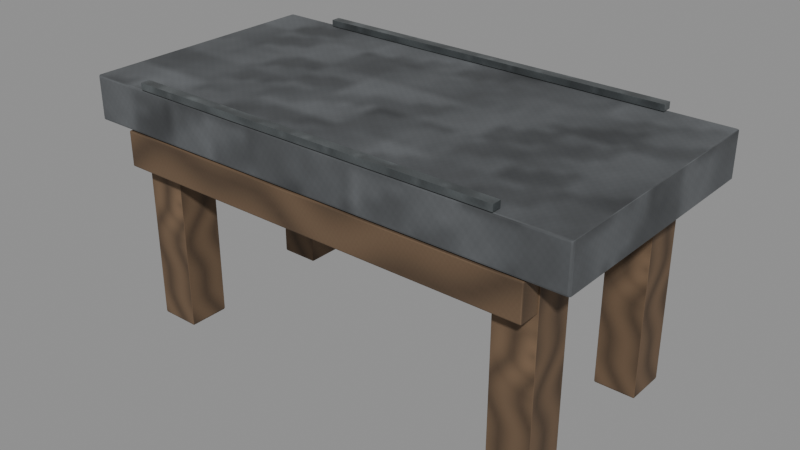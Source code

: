 # Source: furniture-geode-table.blend  (saved by Blender 5.0.118; exported with 4.5.12 LTS)
import bpy
from mathutils import Matrix  # noqa: F401  (used for matrix-valued properties, if any)

bpy.ops.wm.read_factory_settings(use_empty=True)
scene = bpy.context.scene
scene.name = 'Scene'

# ---- images (referenced by path relative to the original .blend; pixels are not part of the script)
import os
ASSET_DIR = os.environ.get("B2B_ASSET_DIR", "")  # directory of the original .blend (textures are referenced by path, not embedded)
HERE = os.path.dirname(os.path.abspath(__file__))  # packed textures are extracted next to this script under _unpacked/

def load_image(name, relpath, width, height, colorspace="sRGB"):
    """Load a texture the original file referenced (path relative to the .blend, or extracted next to this script)."""
    p = next((c for c in (os.path.join(HERE, relpath), os.path.join(ASSET_DIR, relpath)) if relpath and os.path.exists(c)), "")
    if p:
        img = bpy.data.images.load(p, check_existing=True)
        img.name = name
    else:  # same state as the original file: an image datablock whose file is absent (Cycles renders it pink)
        img = bpy.data.images.new(name, width, height)
        img.source = "FILE"
        img.filepath = "//" + (relpath or name)
    img.colorspace_settings.name = colorspace
    return img
img_magenheim_surface_stone = load_image('magenheim.surface.stone', '_unpacked/37ba9ca48f13ce38.3e8d4b9c.png', 256, 256, 'sRGB')
img_magenheim_surface_timber = load_image('magenheim.surface.timber', '_unpacked/e51c6e97d6fc0fd9.898ceffc.png', 256, 256, 'sRGB')
img_magenheim_surface_metal = load_image('magenheim.surface.metal', '_unpacked/8f57e48cf3cb87f8.318258be.png', 256, 256, 'sRGB')

# ---- materials (node trees are filled in below, after node groups)
mat_magenheim_furniture_furniture_geode_table_dark_stone = bpy.data.materials.new('magenheim.furniture.furniture-geode-table.dark-stone')
mat_magenheim_furniture_furniture_geode_table_dark_stone.use_backface_culling = True
mat_magenheim_furniture_furniture_geode_table_wood = bpy.data.materials.new('magenheim.furniture.furniture-geode-table.wood')
mat_magenheim_furniture_furniture_geode_table_wood.use_backface_culling = True
mat_magenheim_furniture_furniture_geode_table_iron = bpy.data.materials.new('magenheim.furniture.furniture-geode-table.iron')
mat_magenheim_furniture_furniture_geode_table_iron.use_backface_culling = True

# ---- material node trees
mat_magenheim_furniture_furniture_geode_table_dark_stone.use_nodes = True; mat_magenheim_furniture_furniture_geode_table_dark_stone.node_tree.nodes.clear()
_N = mat_magenheim_furniture_furniture_geode_table_dark_stone.node_tree.nodes; _L = mat_magenheim_furniture_furniture_geode_table_dark_stone.node_tree.links
n0 = _N.new('ShaderNodeBsdfPrincipled'); n0.name = 'Principled BSDF'; n0.location = (-200, 100)
n0.inputs[1].default_value = 0.02
n0.inputs[2].default_value = 0.86
n0.inputs[27].default_value = (0.0, 0.0, 0.0, 1.0)
n0.inputs[28].default_value = 1.0
n1 = _N.new('ShaderNodeOutputMaterial'); n1.name = 'Material Output'; n1.location = (200, 100)
n2 = _N.new('ShaderNodeTexImage'); n2.name = 'Image Texture'; n2.location = (0, 0)
n2.image = img_magenheim_surface_stone
n3 = _N.new('ShaderNodeMixRGB'); n3.name = 'Mix (Legacy)'; n3.location = (0, 0)
n3.blend_type = 'MULTIPLY'
n3.inputs[0].default_value = 1.0
n3.inputs[2].default_value = (0.16, 0.17, 0.18, 1.0)
_L.new(n0.outputs[0], n1.inputs[0])
_L.new(n2.outputs[0], n3.inputs[1])
_L.new(n3.outputs[0], n0.inputs[0])
n1.is_active_output = True
mat_magenheim_furniture_furniture_geode_table_wood.use_nodes = True; mat_magenheim_furniture_furniture_geode_table_wood.node_tree.nodes.clear()
_N = mat_magenheim_furniture_furniture_geode_table_wood.node_tree.nodes; _L = mat_magenheim_furniture_furniture_geode_table_wood.node_tree.links
n0 = _N.new('ShaderNodeBsdfPrincipled'); n0.name = 'Principled BSDF'; n0.location = (-200, 100)
n0.inputs[2].default_value = 0.78
n0.inputs[27].default_value = (0.0, 0.0, 0.0, 1.0)
n0.inputs[28].default_value = 1.0
n1 = _N.new('ShaderNodeOutputMaterial'); n1.name = 'Material Output'; n1.location = (200, 100)
n2 = _N.new('ShaderNodeTexImage'); n2.name = 'Image Texture'; n2.location = (0, 0)
n2.image = img_magenheim_surface_timber
n3 = _N.new('ShaderNodeMixRGB'); n3.name = 'Mix (Legacy)'; n3.location = (0, 0)
n3.blend_type = 'MULTIPLY'
n3.inputs[0].default_value = 1.0
n3.inputs[2].default_value = (0.24, 0.15, 0.085, 1.0)
_L.new(n0.outputs[0], n1.inputs[0])
_L.new(n2.outputs[0], n3.inputs[1])
_L.new(n3.outputs[0], n0.inputs[0])
n1.is_active_output = True
mat_magenheim_furniture_furniture_geode_table_iron.use_nodes = True; mat_magenheim_furniture_furniture_geode_table_iron.node_tree.nodes.clear()
_N = mat_magenheim_furniture_furniture_geode_table_iron.node_tree.nodes; _L = mat_magenheim_furniture_furniture_geode_table_iron.node_tree.links
n0 = _N.new('ShaderNodeBsdfPrincipled'); n0.name = 'Principled BSDF'; n0.location = (-200, 100)
n0.inputs[1].default_value = 0.72
n0.inputs[2].default_value = 0.34
n0.inputs[27].default_value = (0.0, 0.0, 0.0, 1.0)
n0.inputs[28].default_value = 1.0
n1 = _N.new('ShaderNodeOutputMaterial'); n1.name = 'Material Output'; n1.location = (200, 100)
n2 = _N.new('ShaderNodeTexImage'); n2.name = 'Image Texture'; n2.location = (0, 0)
n2.image = img_magenheim_surface_metal
n3 = _N.new('ShaderNodeMixRGB'); n3.name = 'Mix (Legacy)'; n3.location = (0, 0)
n3.blend_type = 'MULTIPLY'
n3.inputs[0].default_value = 1.0
n3.inputs[2].default_value = (0.27, 0.3, 0.31, 1.0)
_L.new(n0.outputs[0], n1.inputs[0])
_L.new(n2.outputs[0], n3.inputs[1])
_L.new(n3.outputs[0], n0.inputs[0])
n1.is_active_output = True

# ---- meshes
me_slab = bpy.data.meshes.new('slab')
me_slab.from_pydata([(-0.925, 0.46, -0.08), (0.925, 0.46, -0.08), (0.925, 0.46, 0.08), (-0.925, 0.46, 0.08), (-0.925, -0.46, -0.08), (0.925, -0.46, -0.08), (0.925, -0.46, 0.08), (-0.925, -0.46, 0.08)], [], [(0, 3, 2), (0, 2, 1), (4, 5, 6), (4, 6, 7), (0, 4, 7), (0, 7, 3), (1, 2, 6), (1, 6, 5), (0, 1, 5), (0, 5, 4), (3, 7, 6), (3, 6, 2)])
_uv = me_slab.uv_layers.new(name='UVMap')
_uv.uv.foreach_set('vector', [0.8454, 0.7654, 0.7796, 0.7654, 0.7796, 0.00459, 0.8454, 0.7654, 0.7796, 0.00459, 0.8454, 0.00459, 0.9204, 0.00459, 0.9204, 0.7654, 0.8546, 0.7654, 0.9204, 0.00459, 0.8546, 0.7654, 0.8546, 0.00459, 0.9954, 0.00459, 0.9954, 0.3829, 0.9296, 0.3829, 0.9954, 0.00459, 0.9296, 0.3829, 0.9296, 0.00459, 0.9954, 0.7705, 0.9296, 0.7705, 0.9296, 0.3921, 0.9954, 0.7705, 0.9296, 0.3921, 0.9954, 0.3921, 0.3829, 0.00459, 0.3829, 0.7654, 0.00459, 0.7654, 0.3829, 0.00459, 0.00459, 0.7654, 0.00459, 0.00459, 0.7705, 0.7654, 0.3921, 0.7654, 0.3921, 0.00459, 0.7705, 0.7654, 0.3921, 0.00459, 0.7705, 0.00459])
me_slab.materials.append(mat_magenheim_furniture_furniture_geode_table_dark_stone)
me_slab.update()
me_front_apron = bpy.data.meshes.new('front-apron')
me_front_apron.from_pydata([(-0.79, 0.05, -0.065), (0.79, 0.05, -0.065), (0.79, 0.05, 0.065), (-0.79, 0.05, 0.065), (-0.79, -0.05, -0.065), (0.79, -0.05, -0.065), (0.79, -0.05, 0.065), (-0.79, -0.05, 0.065)], [], [(0, 3, 2), (0, 2, 1), (4, 5, 6), (4, 6, 7), (0, 4, 7), (0, 7, 3), (1, 2, 6), (1, 6, 5), (0, 1, 5), (0, 5, 4), (3, 7, 6), (3, 6, 2)])
_uv = me_front_apron.uv_layers.new(name='UVMap')
_uv.uv.foreach_set('vector', [0.08481, 0.997, 0.003034, 0.997, 0.003034, 0.003034, 0.08481, 0.997, 0.003034, 0.003034, 0.08481, 0.003034, 0.1727, 0.003034, 0.1727, 0.997, 0.09088, 0.997, 0.1727, 0.003034, 0.09088, 0.997, 0.09088, 0.003034, 0.3796, 0.08481, 0.3167, 0.08481, 0.3167, 0.003034, 0.3796, 0.08481, 0.3167, 0.003034, 0.3796, 0.003034, 0.3167, 0.1727, 0.3167, 0.09088, 0.3796, 0.09088, 0.3167, 0.1727, 0.3796, 0.09088, 0.3796, 0.1727, 0.2416, 0.003034, 0.2416, 0.997, 0.1787, 0.997, 0.2416, 0.003034, 0.1787, 0.997, 0.1787, 0.003034, 0.3106, 0.997, 0.2477, 0.997, 0.2477, 0.003034, 0.3106, 0.997, 0.2477, 0.003034, 0.3106, 0.003034])
me_front_apron.materials.append(mat_magenheim_furniture_furniture_geode_table_wood)
me_front_apron.update()
me_rear_apron = bpy.data.meshes.new('rear-apron')
me_rear_apron.from_pydata([(-0.79, 0.05, -0.065), (0.79, 0.05, -0.065), (0.79, 0.05, 0.065), (-0.79, 0.05, 0.065), (-0.79, -0.05, -0.065), (0.79, -0.05, -0.065), (0.79, -0.05, 0.065), (-0.79, -0.05, 0.065)], [], [(0, 3, 2), (0, 2, 1), (4, 5, 6), (4, 6, 7), (0, 4, 7), (0, 7, 3), (1, 2, 6), (1, 6, 5), (0, 1, 5), (0, 5, 4), (3, 7, 6), (3, 6, 2)])
_uv = me_rear_apron.uv_layers.new(name='UVMap')
_uv.uv.foreach_set('vector', [0.08481, 0.997, 0.003034, 0.997, 0.003034, 0.003034, 0.08481, 0.997, 0.003034, 0.003034, 0.08481, 0.003034, 0.1727, 0.003034, 0.1727, 0.997, 0.09088, 0.997, 0.1727, 0.003034, 0.09088, 0.997, 0.09088, 0.003034, 0.3796, 0.08481, 0.3167, 0.08481, 0.3167, 0.003034, 0.3796, 0.08481, 0.3167, 0.003034, 0.3796, 0.003034, 0.3167, 0.1727, 0.3167, 0.09088, 0.3796, 0.09088, 0.3167, 0.1727, 0.3796, 0.09088, 0.3796, 0.1727, 0.2416, 0.003034, 0.2416, 0.997, 0.1787, 0.997, 0.2416, 0.003034, 0.1787, 0.997, 0.1787, 0.003034, 0.3106, 0.997, 0.2477, 0.997, 0.2477, 0.003034, 0.3106, 0.997, 0.2477, 0.003034, 0.3106, 0.003034])
me_rear_apron.materials.append(mat_magenheim_furniture_furniture_geode_table_wood)
me_rear_apron.update()
me_leg__0_72__0_31 = bpy.data.meshes.new('leg--0.72--0.31')
me_leg__0_72__0_31.from_pydata([(-0.075, 0.075, -0.39), (0.075, 0.075, -0.39), (0.075, 0.075, 0.39), (-0.075, 0.075, 0.39), (-0.075, -0.075, -0.39), (0.075, -0.075, -0.39), (0.075, -0.075, 0.39), (-0.075, -0.075, 0.39)], [], [(0, 3, 2), (0, 2, 1), (4, 5, 6), (4, 6, 7), (0, 4, 7), (0, 7, 3), (1, 2, 6), (1, 6, 5), (0, 1, 5), (0, 5, 4), (3, 7, 6), (3, 6, 2)])
_uv = me_leg__0_72__0_31.uv_layers.new(name='UVMap')
_uv.uv.foreach_set('vector', [0.4053, 0.9905, 0.4053, 0.005268, 0.5947, 0.005268, 0.4053, 0.9905, 0.5947, 0.005268, 0.5947, 0.9905, 0.7947, 0.9905, 0.6053, 0.9905, 0.6053, 0.005268, 0.7947, 0.9905, 0.6053, 0.005268, 0.7947, 0.005268, 0.1947, 0.9905, 0.005268, 0.9905, 0.005268, 0.005268, 0.1947, 0.9905, 0.005268, 0.005268, 0.1947, 0.005268, 0.2053, 0.9905, 0.2053, 0.005268, 0.3947, 0.005268, 0.2053, 0.9905, 0.3947, 0.005268, 0.3947, 0.9905, 0.9947, 0.1947, 0.8053, 0.1947, 0.8053, 0.005268, 0.9947, 0.1947, 0.8053, 0.005268, 0.9947, 0.005268, 0.8053, 0.3947, 0.8053, 0.2053, 0.9947, 0.2053, 0.8053, 0.3947, 0.9947, 0.2053, 0.9947, 0.3947])
me_leg__0_72__0_31.materials.append(mat_magenheim_furniture_furniture_geode_table_wood)
me_leg__0_72__0_31.update()
me_leg__0_72_0_31 = bpy.data.meshes.new('leg--0.72-0.31')
me_leg__0_72_0_31.from_pydata([(-0.075, 0.075, -0.39), (0.075, 0.075, -0.39), (0.075, 0.075, 0.39), (-0.075, 0.075, 0.39), (-0.075, -0.075, -0.39), (0.075, -0.075, -0.39), (0.075, -0.075, 0.39), (-0.075, -0.075, 0.39)], [], [(0, 3, 2), (0, 2, 1), (4, 5, 6), (4, 6, 7), (0, 4, 7), (0, 7, 3), (1, 2, 6), (1, 6, 5), (0, 1, 5), (0, 5, 4), (3, 7, 6), (3, 6, 2)])
_uv = me_leg__0_72_0_31.uv_layers.new(name='UVMap')
_uv.uv.foreach_set('vector', [0.4053, 0.9905, 0.4053, 0.005268, 0.5947, 0.005268, 0.4053, 0.9905, 0.5947, 0.005268, 0.5947, 0.9905, 0.7947, 0.9905, 0.6053, 0.9905, 0.6053, 0.005268, 0.7947, 0.9905, 0.6053, 0.005268, 0.7947, 0.005268, 0.1947, 0.9905, 0.005268, 0.9905, 0.005268, 0.005268, 0.1947, 0.9905, 0.005268, 0.005268, 0.1947, 0.005268, 0.2053, 0.9905, 0.2053, 0.005268, 0.3947, 0.005268, 0.2053, 0.9905, 0.3947, 0.005268, 0.3947, 0.9905, 0.9947, 0.1947, 0.8053, 0.1947, 0.8053, 0.005268, 0.9947, 0.1947, 0.8053, 0.005268, 0.9947, 0.005268, 0.8053, 0.3947, 0.8053, 0.2053, 0.9947, 0.2053, 0.8053, 0.3947, 0.9947, 0.2053, 0.9947, 0.3947])
me_leg__0_72_0_31.materials.append(mat_magenheim_furniture_furniture_geode_table_wood)
me_leg__0_72_0_31.update()
me_leg_0_72__0_31 = bpy.data.meshes.new('leg-0.72--0.31')
me_leg_0_72__0_31.from_pydata([(-0.075, 0.075, -0.39), (0.075, 0.075, -0.39), (0.075, 0.075, 0.39), (-0.075, 0.075, 0.39), (-0.075, -0.075, -0.39), (0.075, -0.075, -0.39), (0.075, -0.075, 0.39), (-0.075, -0.075, 0.39)], [], [(0, 3, 2), (0, 2, 1), (4, 5, 6), (4, 6, 7), (0, 4, 7), (0, 7, 3), (1, 2, 6), (1, 6, 5), (0, 1, 5), (0, 5, 4), (3, 7, 6), (3, 6, 2)])
_uv = me_leg_0_72__0_31.uv_layers.new(name='UVMap')
_uv.uv.foreach_set('vector', [0.4053, 0.9905, 0.4053, 0.005268, 0.5947, 0.005268, 0.4053, 0.9905, 0.5947, 0.005268, 0.5947, 0.9905, 0.7947, 0.9905, 0.6053, 0.9905, 0.6053, 0.005268, 0.7947, 0.9905, 0.6053, 0.005268, 0.7947, 0.005268, 0.1947, 0.9905, 0.005268, 0.9905, 0.005268, 0.005268, 0.1947, 0.9905, 0.005268, 0.005268, 0.1947, 0.005268, 0.2053, 0.9905, 0.2053, 0.005268, 0.3947, 0.005268, 0.2053, 0.9905, 0.3947, 0.005268, 0.3947, 0.9905, 0.9947, 0.1947, 0.8053, 0.1947, 0.8053, 0.005268, 0.9947, 0.1947, 0.8053, 0.005268, 0.9947, 0.005268, 0.8053, 0.3947, 0.8053, 0.2053, 0.9947, 0.2053, 0.8053, 0.3947, 0.9947, 0.2053, 0.9947, 0.3947])
me_leg_0_72__0_31.materials.append(mat_magenheim_furniture_furniture_geode_table_wood)
me_leg_0_72__0_31.update()
me_leg_0_72_0_31 = bpy.data.meshes.new('leg-0.72-0.31')
me_leg_0_72_0_31.from_pydata([(-0.075, 0.075, -0.39), (0.075, 0.075, -0.39), (0.075, 0.075, 0.39), (-0.075, 0.075, 0.39), (-0.075, -0.075, -0.39), (0.075, -0.075, -0.39), (0.075, -0.075, 0.39), (-0.075, -0.075, 0.39)], [], [(0, 3, 2), (0, 2, 1), (4, 5, 6), (4, 6, 7), (0, 4, 7), (0, 7, 3), (1, 2, 6), (1, 6, 5), (0, 1, 5), (0, 5, 4), (3, 7, 6), (3, 6, 2)])
_uv = me_leg_0_72_0_31.uv_layers.new(name='UVMap')
_uv.uv.foreach_set('vector', [0.4053, 0.9905, 0.4053, 0.005268, 0.5947, 0.005268, 0.4053, 0.9905, 0.5947, 0.005268, 0.5947, 0.9905, 0.7947, 0.9905, 0.6053, 0.9905, 0.6053, 0.005268, 0.7947, 0.9905, 0.6053, 0.005268, 0.7947, 0.005268, 0.1947, 0.9905, 0.005268, 0.9905, 0.005268, 0.005268, 0.1947, 0.9905, 0.005268, 0.005268, 0.1947, 0.005268, 0.2053, 0.9905, 0.2053, 0.005268, 0.3947, 0.005268, 0.2053, 0.9905, 0.3947, 0.005268, 0.3947, 0.9905, 0.9947, 0.1947, 0.8053, 0.1947, 0.8053, 0.005268, 0.9947, 0.1947, 0.8053, 0.005268, 0.9947, 0.005268, 0.8053, 0.3947, 0.8053, 0.2053, 0.9947, 0.2053, 0.8053, 0.3947, 0.9947, 0.2053, 0.9947, 0.3947])
me_leg_0_72_0_31.materials.append(mat_magenheim_furniture_furniture_geode_table_wood)
me_leg_0_72_0_31.update()
me_iron_inlay_a = bpy.data.meshes.new('iron-inlay-a')
me_iron_inlay_a.from_pydata([(-0.69, 0.0175, -0.012), (0.69, 0.0175, -0.012), (0.69, 0.0175, 0.012), (-0.69, 0.0175, 0.012), (-0.69, -0.0175, -0.012), (0.69, -0.0175, -0.012), (0.69, -0.0175, 0.012), (-0.69, -0.0175, 0.012)], [], [(0, 3, 2), (0, 2, 1), (4, 5, 6), (4, 6, 7), (0, 4, 7), (0, 7, 3), (1, 2, 6), (1, 6, 5), (0, 1, 5), (0, 5, 4), (3, 7, 6), (3, 6, 2)])
_uv = me_iron_inlay_a.uv_layers.new(name='UVMap')
_uv.uv.foreach_set('vector', [0.07568, 0.9984, 0.05835, 0.9984, 0.05835, 0.001556, 0.07568, 0.9984, 0.05835, 0.001556, 0.07568, 0.001556, 0.09613, 0.001556, 0.09613, 0.9984, 0.07879, 0.9984, 0.09613, 0.001556, 0.07879, 0.9984, 0.07879, 0.001556, 0.1166, 0.001556, 0.1166, 0.02684, 0.09924, 0.02684, 0.1166, 0.001556, 0.09924, 0.02684, 0.09924, 0.001556, 0.1166, 0.05523, 0.09924, 0.05523, 0.09924, 0.02995, 0.1166, 0.05523, 0.09924, 0.02995, 0.1166, 0.02995, 0.02684, 0.001556, 0.02684, 0.9984, 0.001556, 0.9984, 0.02684, 0.001556, 0.001556, 0.9984, 0.001556, 0.001556, 0.05523, 0.9984, 0.02995, 0.9984, 0.02995, 0.001556, 0.05523, 0.9984, 0.02995, 0.001556, 0.05523, 0.001556])
me_iron_inlay_a.materials.append(mat_magenheim_furniture_furniture_geode_table_iron)
me_iron_inlay_a.update()
me_iron_inlay_b = bpy.data.meshes.new('iron-inlay-b')
me_iron_inlay_b.from_pydata([(-0.69, 0.0175, -0.012), (0.69, 0.0175, -0.012), (0.69, 0.0175, 0.012), (-0.69, 0.0175, 0.012), (-0.69, -0.0175, -0.012), (0.69, -0.0175, -0.012), (0.69, -0.0175, 0.012), (-0.69, -0.0175, 0.012)], [], [(0, 3, 2), (0, 2, 1), (4, 5, 6), (4, 6, 7), (0, 4, 7), (0, 7, 3), (1, 2, 6), (1, 6, 5), (0, 1, 5), (0, 5, 4), (3, 7, 6), (3, 6, 2)])
_uv = me_iron_inlay_b.uv_layers.new(name='UVMap')
_uv.uv.foreach_set('vector', [0.07568, 0.9984, 0.05835, 0.9984, 0.05835, 0.001556, 0.07568, 0.9984, 0.05835, 0.001556, 0.07568, 0.001556, 0.09613, 0.001556, 0.09613, 0.9984, 0.07879, 0.9984, 0.09613, 0.001556, 0.07879, 0.9984, 0.07879, 0.001556, 0.1166, 0.001556, 0.1166, 0.02684, 0.09924, 0.02684, 0.1166, 0.001556, 0.09924, 0.02684, 0.09924, 0.001556, 0.1166, 0.05523, 0.09924, 0.05523, 0.09924, 0.02995, 0.1166, 0.05523, 0.09924, 0.02995, 0.1166, 0.02995, 0.02684, 0.001556, 0.02684, 0.9984, 0.001556, 0.9984, 0.02684, 0.001556, 0.001556, 0.9984, 0.001556, 0.001556, 0.05523, 0.9984, 0.02995, 0.9984, 0.02995, 0.001556, 0.05523, 0.9984, 0.02995, 0.001556, 0.05523, 0.001556])
me_iron_inlay_b.materials.append(mat_magenheim_furniture_furniture_geode_table_iron)
me_iron_inlay_b.update()

# ---- objects
ob_slab = bpy.data.objects.new('slab', me_slab)
ob_front_apron = bpy.data.objects.new('front-apron', me_front_apron)
ob_rear_apron = bpy.data.objects.new('rear-apron', me_rear_apron)
ob_leg__0_72__0_31 = bpy.data.objects.new('leg--0.72--0.31', me_leg__0_72__0_31)
ob_leg__0_72_0_31 = bpy.data.objects.new('leg--0.72-0.31', me_leg__0_72_0_31)
ob_leg_0_72__0_31 = bpy.data.objects.new('leg-0.72--0.31', me_leg_0_72__0_31)
ob_leg_0_72_0_31 = bpy.data.objects.new('leg-0.72-0.31', me_leg_0_72_0_31)
ob_iron_inlay_a = bpy.data.objects.new('iron-inlay-a', me_iron_inlay_a)
ob_iron_inlay_b = bpy.data.objects.new('iron-inlay-b', me_iron_inlay_b)

# ---- transforms, parenting, visibility, modifiers, constraints
ob_slab.location = (0.0, 0.0, 0.86)
_m = ob_slab.modifiers.new('Crafted edge chamfer', 'BEVEL')
_m.width = 0.0072
_m.width_pct = 0.0072
_m.segments = 2
_m.angle_limit = 0.4538
ob_front_apron.location = (0.0, 0.4092, 0.71)
_m = ob_front_apron.modifiers.new('Crafted edge chamfer', 'BEVEL')
_m.width = 0.0045
_m.width_pct = 0.0045
_m.segments = 2
_m.angle_limit = 0.4538
ob_rear_apron.location = (0.0, -0.4091, 0.71)
_m = ob_rear_apron.modifiers.new('Crafted edge chamfer', 'BEVEL')
_m.width = 0.0045
_m.width_pct = 0.0045
_m.segments = 2
_m.angle_limit = 0.4538
ob_leg__0_72__0_31.location = (-0.72, 0.31, 0.42)
_m = ob_leg__0_72__0_31.modifiers.new('Crafted edge chamfer', 'BEVEL')
_m.width = 0.00675
_m.width_pct = 0.00675
_m.segments = 2
_m.angle_limit = 0.4538
ob_leg__0_72_0_31.location = (-0.72, -0.31, 0.42)
_m = ob_leg__0_72_0_31.modifiers.new('Crafted edge chamfer', 'BEVEL')
_m.width = 0.00675
_m.width_pct = 0.00675
_m.segments = 2
_m.angle_limit = 0.4538
ob_leg_0_72__0_31.location = (0.72, 0.31, 0.42)
_m = ob_leg_0_72__0_31.modifiers.new('Crafted edge chamfer', 'BEVEL')
_m.width = 0.00675
_m.width_pct = 0.00675
_m.segments = 2
_m.angle_limit = 0.4538
ob_leg_0_72_0_31.location = (0.72, -0.31, 0.42)
_m = ob_leg_0_72_0_31.modifiers.new('Crafted edge chamfer', 'BEVEL')
_m.width = 0.00675
_m.width_pct = 0.00675
_m.segments = 2
_m.angle_limit = 0.4538
ob_iron_inlay_a.location = (0.0, 0.4508, 0.955)
_m = ob_iron_inlay_a.modifiers.new('Crafted edge chamfer', 'BEVEL')
_m.width = 0.00108
_m.width_pct = 0.00108
_m.segments = 2
_m.angle_limit = 0.4538
ob_iron_inlay_b.location = (0.0, -0.4475, 0.955)
_m = ob_iron_inlay_b.modifiers.new('Crafted edge chamfer', 'BEVEL')
_m.width = 0.00108
_m.width_pct = 0.00108
_m.segments = 2
_m.angle_limit = 0.4538

# ---- collection membership
scene.collection.objects.link(ob_slab)
scene.collection.objects.link(ob_front_apron)
scene.collection.objects.link(ob_rear_apron)
scene.collection.objects.link(ob_leg__0_72__0_31)
scene.collection.objects.link(ob_leg__0_72_0_31)
scene.collection.objects.link(ob_leg_0_72__0_31)
scene.collection.objects.link(ob_leg_0_72_0_31)
scene.collection.objects.link(ob_iron_inlay_a)
scene.collection.objects.link(ob_iron_inlay_b)

# ---- scene / render settings (as saved in the file)
scene.frame_start = 1; scene.frame_end = 250; scene.frame_set(1)
scene.render.engine = 'BLENDER_EEVEE_NEXT'
scene.render.bake_bias = 0.0
scene.render.bake_samples = 0
scene.cycles.sampling_pattern = 'TABULATED_SOBOL'
scene.eevee.use_volume_custom_range = False
bpy.context.view_layer.update()

# ---- added for rendering (the .blend has no active camera and no usable light): camera, sun + grey world if the file has none
cam_auto = bpy.data.cameras.new('AutoCamera')
cam_auto.lens = 50.0
cam_auto.sensor_width = 36.0
cam_auto.clip_end = 1000.0
ob_auto_camera = bpy.data.objects.new('AutoCamera', cam_auto)
scene.collection.objects.link(ob_auto_camera)
ob_auto_camera.location = (2.10406, -2.52325, 2.18175)
ob_auto_camera.rotation_euler = (1.09748, -7.21219e-08, 0.694738)
scene.camera = ob_auto_camera
light_auto_sun = bpy.data.lights.new('AutoSun', 'SUN')
light_auto_sun.energy = 3.0
light_auto_sun.angle = 0.0523599
ob_auto_sun = bpy.data.objects.new('AutoSun', light_auto_sun)
scene.collection.objects.link(ob_auto_sun)
ob_auto_sun.rotation_euler = (0.872665, 0.174533, 0.523599)
if scene.world is None:
    world_auto = bpy.data.worlds.new('AutoWorld')
    world_auto.color = (0.3, 0.3, 0.3)
    scene.world = world_auto
bpy.context.view_layer.update()
